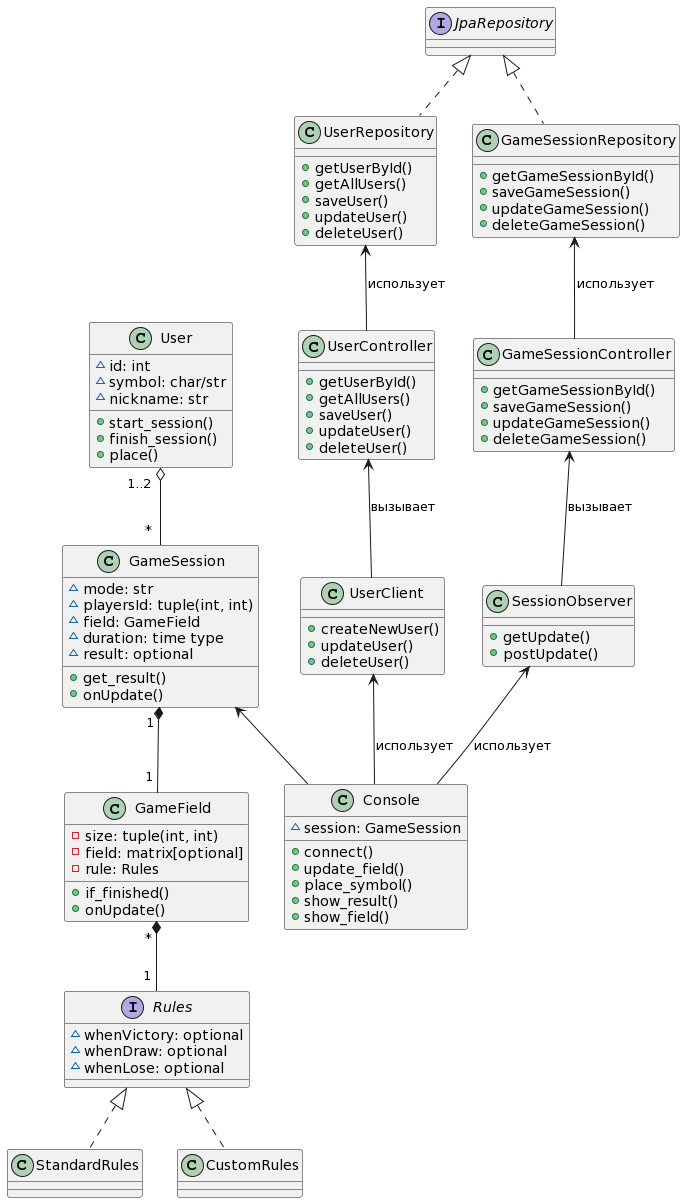

The diagram above was rendered by PlantUML. Its source (embedded in the PNG):
@startuml
class SessionObserver {
  +getUpdate()
  +postUpdate()
}

class User {
  ~id: int
  ~symbol: char/str
  ~nickname: str
  +start_session()
  +finish_session()
  +place()
}

class GameField {
  -{field} size: tuple(int, int)
  -field: matrix[optional]
  -rule: Rules
  +if_finished()
  +onUpdate()
}

class GameSession {
  ~mode: str
  ~{field} playersId: tuple(int, int)
  ~field: GameField
  ~duration: time type
  ~result: optional
  +get_result()
  +onUpdate()
}


interface Rules {
  ~whenVictory: optional
  ~whenDraw: optional
  ~whenLose: optional
}

class StandardRules implements Rules {
}

class CustomRules implements Rules {
}

class Console {
  ~session: GameSession
  +connect()
  +update_field()
  +place_symbol()
  +show_result()
  +show_field()
}

class UserRepository implements JpaRepository {
  +getUserById()
  +getAllUsers()
  +saveUser()
  +updateUser()
  +deleteUser()
}

class GameSessionRepository implements JpaRepository {
  +getGameSessionById()
  +saveGameSession()
  +updateGameSession()
  +deleteGameSession()
}

class UserController {
  +getUserById()
  +getAllUsers()
  +saveUser()
  +updateUser()
  +deleteUser()
}

class GameSessionController {
  +getGameSessionById()
  +saveGameSession()
  +updateGameSession()
  +deleteGameSession()
}

class UserClient {
  +createNewUser()
  +updateUser()
  +deleteUser()
}

User  " 1..2  "  o-- " *  "  GameSession

GameField " * " *-- " 1 " Rules
GameSession " 1 " *-- " 1 " GameField

GameSession <-- Console

UserRepository <-- UserController: использует
GameSessionRepository <-- GameSessionController: использует
GameSessionController <-- SessionObserver: вызывает
UserController <-- UserClient: вызывает
UserClient <-- Console: использует
SessionObserver <-- Console: использует
@enduml